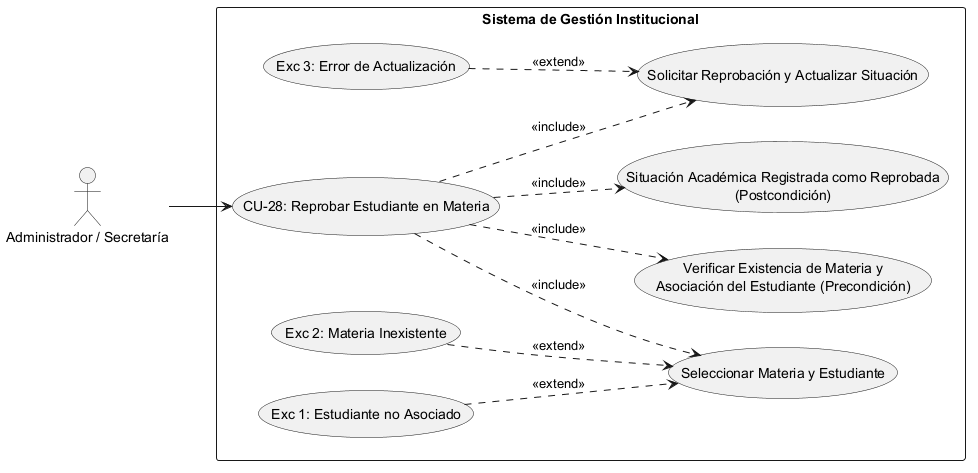

The diagram above was rendered by PlantUML. Its source (embedded in the PNG):
@startuml
left to right direction
skinparam packageStyle rectangle

' Definición de Actores
actor "Administrador / Secretaría" as Actor

rectangle "Sistema de Gestión Institucional" {
    
    ' Caso de Uso Principal
    usecase "CU-28: Reprobar Estudiante en Materia" as CU28
    
    ' --- PRECONDICIONES ---
    usecase "Verificar Existencia de Materia y\nAsociación del Estudiante (Precondición)" as Precond
    
    ' --- SECUENCIA NORMAL ---
    usecase "Seleccionar Materia y Estudiante" as Sec1
    usecase "Solicitar Reprobación y Actualizar Situación" as Sec2
    
    ' --- POSTCONDICIÓN ---
    usecase "Situación Académica Registrada como Reprobada\n(Postcondición)" as Post
    
    ' --- EXCEPCIONES ---
    usecase "Exc 2: Materia Inexistente" as Exc2
    usecase "Exc 1: Estudiante no Asociado" as Exc1
    usecase "Exc 3: Error de Actualización" as Exc3

    ' Conexión del Actor al caso raíz
    Actor --> CU28

    ' Relaciones de Inclusión (Precondiciones, Secuencia Normal y Postcondición)
    CU28 ..> Precond : <<include>>
    CU28 ..> Sec1 : <<include>>
    CU28 ..> Sec2 : <<include>>
    CU28 ..> Post : <<include>>

    ' Relaciones de Extensión (Excepciones vinculadas al paso correspondiente)
    Exc2 ..> Sec1 : <<extend>>
    Exc1 ..> Sec1 : <<extend>>
    Exc3 ..> Sec2 : <<extend>>
}
@enduml